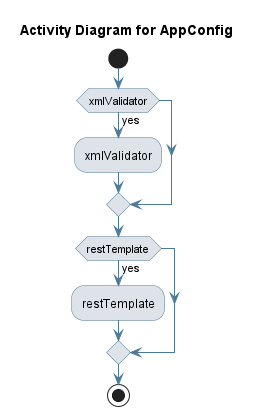

The diagram above was rendered by PlantUML. Its source (embedded in the PNG):
@startuml
skinparam activity {
 BackgroundColor #DEE3E9 
 BorderColor #4D7A97 
 ArrowColor #4D7A97 
}
!pragma useVerticalIf on
start
title Activity Diagram for AppConfig

if (xmlValidator) then (yes)
:xmlValidator;
endif
if (restTemplate) then (yes)
:restTemplate;
endif
stop
@enduml